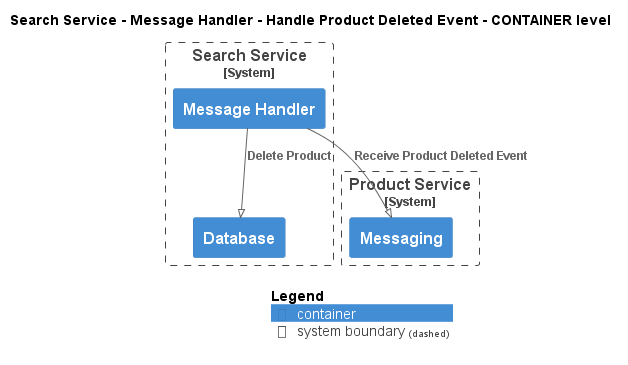

The diagram above was rendered by PlantUML. Its source (embedded in the PNG):
@startuml
!pragma layout smetana
!include ..\..\..\..\..\..\.c4s\C4_Container.puml

AddElementTag("state:new", $bgColor=green, $fontColor=#ffffff, $borderColor=green, $shadowing="False")
AddElementTag("state:changed", $bgColor=orange, $fontColor=#ffffff, $borderColor=orange, $shadowing="False")
AddElementTag("state:removed", $bgColor=red, $fontColor=#ffffff, $borderColor=red, $shadowing="False")

AddRelTag("state:new", $textColor=green, $lineColor=green)
AddRelTag("state:changed", $textColor=orange, $lineColor=orange)
AddRelTag("state:removed", $textColor=red, $lineColor=red)

SHOW_PERSON_PORTRAIT()
LAYOUT_TOP_DOWN()

skinparam linetype polyline

title Search Service - Message Handler - Handle Product Deleted Event - CONTAINER level


System_Boundary(ECommercePlatform.SoftwareSystems.SearchService, "Search Service") {
    Container(ECommercePlatform.SoftwareSystems.SearchService.Containers.MessageHandler, "Message Handler", "", "")
    Container(ECommercePlatform.SoftwareSystems.SearchService.Containers.Database, "Database", "", "")
}

System_Boundary(ECommercePlatform.SoftwareSystems.ProductService, "Product Service") {
    Container(ECommercePlatform.SoftwareSystems.ProductService.Containers.Messaging, "Messaging", "", "")
}

Rel(ECommercePlatform.SoftwareSystems.SearchService.Containers.MessageHandler, ECommercePlatform.SoftwareSystems.ProductService.Containers.Messaging, "Receive Product Deleted Event")
Rel(ECommercePlatform.SoftwareSystems.SearchService.Containers.MessageHandler, ECommercePlatform.SoftwareSystems.SearchService.Containers.Database, "Delete Product")


SHOW_LEGEND()
@enduml